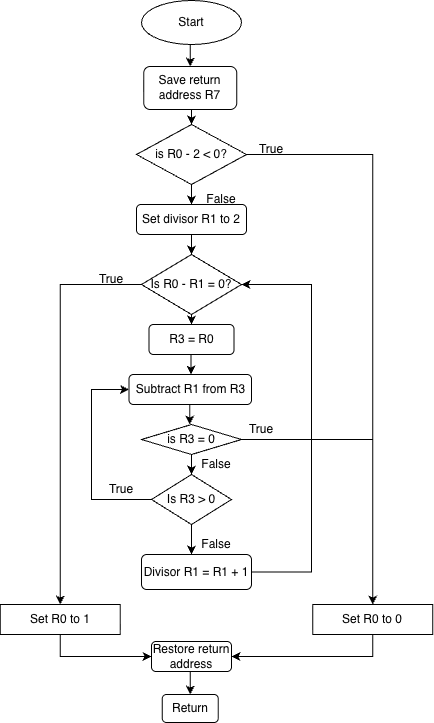

The diagram above was exported from draw.io. Its source (the exported page's mxGraphModel, read from the mxfile embedded in the PNG):
<mxGraphModel dx="996" dy="642" grid="0" gridSize="10" guides="1" tooltips="1" connect="1" arrows="1" fold="1" page="1" pageScale="1" pageWidth="827" pageHeight="1169" math="0" shadow="0">
  <root>
    <mxCell id="WIyWlLk6GJQsqaUBKTNV-0" />
    <mxCell id="WIyWlLk6GJQsqaUBKTNV-1" parent="WIyWlLk6GJQsqaUBKTNV-0" />
    <mxCell id="8feC4pH6PY8dP1pR6QPn-82" edge="1" parent="WIyWlLk6GJQsqaUBKTNV-1" source="8feC4pH6PY8dP1pR6QPn-0" style="edgeStyle=orthogonalEdgeStyle;rounded=0;orthogonalLoop=1;jettySize=auto;html=1;exitX=0.5;exitY=1;exitDx=0;exitDy=0;entryX=0.5;entryY=0;entryDx=0;entryDy=0;" target="8feC4pH6PY8dP1pR6QPn-81">
      <mxGeometry relative="1" as="geometry" />
    </mxCell>
    <mxCell id="8feC4pH6PY8dP1pR6QPn-0" parent="WIyWlLk6GJQsqaUBKTNV-1" style="ellipse;whiteSpace=wrap;html=1;" value="Start" vertex="1">
      <mxGeometry height="44" width="100" x="350" y="66" as="geometry" />
    </mxCell>
    <mxCell id="8feC4pH6PY8dP1pR6QPn-69" edge="1" parent="WIyWlLk6GJQsqaUBKTNV-1" source="8feC4pH6PY8dP1pR6QPn-4" style="edgeStyle=orthogonalEdgeStyle;rounded=0;orthogonalLoop=1;jettySize=auto;html=1;exitX=1;exitY=0.5;exitDx=0;exitDy=0;entryX=0.5;entryY=0;entryDx=0;entryDy=0;" target="8feC4pH6PY8dP1pR6QPn-22">
      <mxGeometry relative="1" as="geometry">
        <mxPoint x="600" y="730" as="targetPoint" />
      </mxGeometry>
    </mxCell>
    <mxCell id="8feC4pH6PY8dP1pR6QPn-4" parent="WIyWlLk6GJQsqaUBKTNV-1" style="rhombus;whiteSpace=wrap;html=1;" value="is R0 - 2 &amp;lt; 0?" vertex="1">
      <mxGeometry height="60" width="110" x="345" y="190" as="geometry" />
    </mxCell>
    <mxCell id="8feC4pH6PY8dP1pR6QPn-10" parent="WIyWlLk6GJQsqaUBKTNV-1" style="text;html=1;whiteSpace=wrap;strokeColor=none;fillColor=none;align=center;verticalAlign=middle;rounded=0;" value="True" vertex="1">
      <mxGeometry height="30" width="60" x="450" y="200" as="geometry" />
    </mxCell>
    <mxCell id="8feC4pH6PY8dP1pR6QPn-12" parent="WIyWlLk6GJQsqaUBKTNV-1" style="rounded=1;whiteSpace=wrap;html=1;" value="Set divisor R1 to 2" vertex="1">
      <mxGeometry height="30" width="110" x="345" y="270" as="geometry" />
    </mxCell>
    <mxCell id="8feC4pH6PY8dP1pR6QPn-13" edge="1" parent="WIyWlLk6GJQsqaUBKTNV-1" source="8feC4pH6PY8dP1pR6QPn-4" style="endArrow=classic;html=1;rounded=0;exitX=0.5;exitY=1;exitDx=0;exitDy=0;entryX=0.5;entryY=0;entryDx=0;entryDy=0;" target="8feC4pH6PY8dP1pR6QPn-12" value="">
      <mxGeometry height="50" relative="1" width="50" as="geometry">
        <mxPoint x="390" y="340" as="sourcePoint" />
        <mxPoint x="440" y="290" as="targetPoint" />
      </mxGeometry>
    </mxCell>
    <mxCell id="8feC4pH6PY8dP1pR6QPn-14" parent="WIyWlLk6GJQsqaUBKTNV-1" style="text;html=1;whiteSpace=wrap;strokeColor=none;fillColor=none;align=center;verticalAlign=middle;rounded=0;" value="False" vertex="1">
      <mxGeometry height="30" width="60" x="400" y="250" as="geometry" />
    </mxCell>
    <mxCell id="8feC4pH6PY8dP1pR6QPn-65" edge="1" parent="WIyWlLk6GJQsqaUBKTNV-1" source="8feC4pH6PY8dP1pR6QPn-19" style="edgeStyle=orthogonalEdgeStyle;rounded=0;orthogonalLoop=1;jettySize=auto;html=1;exitX=0;exitY=0.5;exitDx=0;exitDy=0;entryX=0.5;entryY=0;entryDx=0;entryDy=0;" target="8feC4pH6PY8dP1pR6QPn-23">
      <mxGeometry relative="1" as="geometry" />
    </mxCell>
    <mxCell id="8feC4pH6PY8dP1pR6QPn-19" parent="WIyWlLk6GJQsqaUBKTNV-1" style="rhombus;whiteSpace=wrap;html=1;" value="Is R0 - R1 = 0?" vertex="1">
      <mxGeometry height="60" width="100" x="350" y="320" as="geometry" />
    </mxCell>
    <mxCell id="8feC4pH6PY8dP1pR6QPn-21" edge="1" parent="WIyWlLk6GJQsqaUBKTNV-1" source="8feC4pH6PY8dP1pR6QPn-12" style="endArrow=classic;html=1;rounded=0;exitX=0.5;exitY=1;exitDx=0;exitDy=0;entryX=0.5;entryY=0;entryDx=0;entryDy=0;" target="8feC4pH6PY8dP1pR6QPn-19" value="">
      <mxGeometry height="50" relative="1" width="50" as="geometry">
        <mxPoint x="610" y="340" as="sourcePoint" />
        <mxPoint x="660" y="290" as="targetPoint" />
      </mxGeometry>
    </mxCell>
    <mxCell id="8feC4pH6PY8dP1pR6QPn-80" edge="1" parent="WIyWlLk6GJQsqaUBKTNV-1" source="8feC4pH6PY8dP1pR6QPn-22" style="edgeStyle=orthogonalEdgeStyle;rounded=0;orthogonalLoop=1;jettySize=auto;html=1;exitX=0.5;exitY=1;exitDx=0;exitDy=0;entryX=1;entryY=0.5;entryDx=0;entryDy=0;" target="8feC4pH6PY8dP1pR6QPn-70">
      <mxGeometry relative="1" as="geometry" />
    </mxCell>
    <mxCell id="8feC4pH6PY8dP1pR6QPn-22" parent="WIyWlLk6GJQsqaUBKTNV-1" style="rounded=0;whiteSpace=wrap;html=1;" value="Set R0 to 0" vertex="1">
      <mxGeometry height="30" width="120" x="521.25" y="670" as="geometry" />
    </mxCell>
    <mxCell id="8feC4pH6PY8dP1pR6QPn-79" edge="1" parent="WIyWlLk6GJQsqaUBKTNV-1" source="8feC4pH6PY8dP1pR6QPn-23" style="edgeStyle=orthogonalEdgeStyle;rounded=0;orthogonalLoop=1;jettySize=auto;html=1;exitX=0.5;exitY=1;exitDx=0;exitDy=0;entryX=0;entryY=0.5;entryDx=0;entryDy=0;" target="8feC4pH6PY8dP1pR6QPn-70">
      <mxGeometry relative="1" as="geometry" />
    </mxCell>
    <mxCell id="8feC4pH6PY8dP1pR6QPn-23" parent="WIyWlLk6GJQsqaUBKTNV-1" style="whiteSpace=wrap;html=1;" value="Set R0 to 1" vertex="1">
      <mxGeometry height="30" width="120" x="208.75" y="670" as="geometry" />
    </mxCell>
    <mxCell id="8feC4pH6PY8dP1pR6QPn-25" parent="WIyWlLk6GJQsqaUBKTNV-1" style="text;html=1;whiteSpace=wrap;strokeColor=none;fillColor=none;align=center;verticalAlign=middle;rounded=0;" value="True" vertex="1">
      <mxGeometry height="30" width="60" x="290" y="330" as="geometry" />
    </mxCell>
    <mxCell id="8feC4pH6PY8dP1pR6QPn-26" parent="WIyWlLk6GJQsqaUBKTNV-1" style="rounded=1;whiteSpace=wrap;html=1;" value="&lt;div&gt;&lt;span style=&quot;background-color: transparent; color: light-dark(rgb(0, 0, 0), rgb(255, 255, 255));&quot;&gt;Subtract R1 from R3&lt;/span&gt;&lt;/div&gt;" vertex="1">
      <mxGeometry height="30" width="122.5" x="337.5" y="440" as="geometry" />
    </mxCell>
    <mxCell id="8feC4pH6PY8dP1pR6QPn-27" parent="WIyWlLk6GJQsqaUBKTNV-1" style="rounded=1;whiteSpace=wrap;html=1;" value="R3 = R0" vertex="1">
      <mxGeometry height="30" width="85" x="357.5" y="390" as="geometry" />
    </mxCell>
    <mxCell id="8feC4pH6PY8dP1pR6QPn-77" edge="1" parent="WIyWlLk6GJQsqaUBKTNV-1" source="8feC4pH6PY8dP1pR6QPn-32" style="edgeStyle=orthogonalEdgeStyle;rounded=0;orthogonalLoop=1;jettySize=auto;html=1;exitX=1;exitY=0.5;exitDx=0;exitDy=0;entryX=1;entryY=0.5;entryDx=0;entryDy=0;" target="8feC4pH6PY8dP1pR6QPn-19">
      <mxGeometry relative="1" as="geometry">
        <Array as="points">
          <mxPoint x="520" y="638" />
          <mxPoint x="520" y="350" />
        </Array>
        <mxPoint x="539.9999999999998" y="560" as="targetPoint" />
      </mxGeometry>
    </mxCell>
    <mxCell id="8feC4pH6PY8dP1pR6QPn-32" parent="WIyWlLk6GJQsqaUBKTNV-1" style="rounded=1;whiteSpace=wrap;html=1;" value="Divisor R1 = R1 + 1" vertex="1">
      <mxGeometry height="35" width="110" x="350" y="620" as="geometry" />
    </mxCell>
    <mxCell id="8feC4pH6PY8dP1pR6QPn-35" edge="1" parent="WIyWlLk6GJQsqaUBKTNV-1" source="8feC4pH6PY8dP1pR6QPn-19" style="endArrow=classic;html=1;rounded=0;exitX=0.5;exitY=1;exitDx=0;exitDy=0;" value="">
      <mxGeometry height="50" relative="1" width="50" as="geometry">
        <mxPoint x="370" y="540" as="sourcePoint" />
        <mxPoint x="400" y="390" as="targetPoint" />
      </mxGeometry>
    </mxCell>
    <mxCell id="8feC4pH6PY8dP1pR6QPn-37" edge="1" parent="WIyWlLk6GJQsqaUBKTNV-1" style="endArrow=classic;html=1;rounded=0;exitX=0.5;exitY=1;exitDx=0;exitDy=0;entryX=0.5;entryY=0;entryDx=0;entryDy=0;" value="">
      <mxGeometry height="50" relative="1" width="50" as="geometry">
        <mxPoint x="399.5" y="420" as="sourcePoint" />
        <mxPoint x="399.5" y="440" as="targetPoint" />
      </mxGeometry>
    </mxCell>
    <mxCell id="8feC4pH6PY8dP1pR6QPn-38" edge="1" parent="WIyWlLk6GJQsqaUBKTNV-1" style="endArrow=classic;html=1;rounded=0;exitX=0.5;exitY=1;exitDx=0;exitDy=0;entryX=0.5;entryY=0;entryDx=0;entryDy=0;" value="">
      <mxGeometry height="50" relative="1" width="50" as="geometry">
        <mxPoint x="398.25" y="470" as="sourcePoint" />
        <mxPoint x="398.25" y="490" as="targetPoint" />
      </mxGeometry>
    </mxCell>
    <mxCell id="8feC4pH6PY8dP1pR6QPn-43" parent="WIyWlLk6GJQsqaUBKTNV-1" style="text;html=1;whiteSpace=wrap;strokeColor=none;fillColor=none;align=center;verticalAlign=middle;rounded=0;" value="False" vertex="1">
      <mxGeometry height="20" width="60" x="395" y="520" as="geometry" />
    </mxCell>
    <mxCell id="8feC4pH6PY8dP1pR6QPn-45" parent="WIyWlLk6GJQsqaUBKTNV-1" style="text;html=1;whiteSpace=wrap;strokeColor=none;fillColor=none;align=center;verticalAlign=middle;rounded=0;" value="True" vertex="1">
      <mxGeometry height="30" width="60" x="440" y="480" as="geometry" />
    </mxCell>
    <mxCell id="8feC4pH6PY8dP1pR6QPn-61" edge="1" parent="WIyWlLk6GJQsqaUBKTNV-1" source="8feC4pH6PY8dP1pR6QPn-49" style="edgeStyle=orthogonalEdgeStyle;rounded=0;orthogonalLoop=1;jettySize=auto;html=1;exitX=0.5;exitY=1;exitDx=0;exitDy=0;entryX=0.5;entryY=0;entryDx=0;entryDy=0;" target="8feC4pH6PY8dP1pR6QPn-51">
      <mxGeometry relative="1" as="geometry" />
    </mxCell>
    <mxCell id="8feC4pH6PY8dP1pR6QPn-66" edge="1" parent="WIyWlLk6GJQsqaUBKTNV-1" source="8feC4pH6PY8dP1pR6QPn-49" style="edgeStyle=orthogonalEdgeStyle;rounded=0;orthogonalLoop=1;jettySize=auto;html=1;exitX=1;exitY=0.5;exitDx=0;exitDy=0;entryX=0.5;entryY=0;entryDx=0;entryDy=0;" target="8feC4pH6PY8dP1pR6QPn-22">
      <mxGeometry relative="1" as="geometry" />
    </mxCell>
    <mxCell id="8feC4pH6PY8dP1pR6QPn-49" parent="WIyWlLk6GJQsqaUBKTNV-1" style="rhombus;whiteSpace=wrap;html=1;" value="is R3 = 0" vertex="1">
      <mxGeometry height="30" width="100" x="350" y="490" as="geometry" />
    </mxCell>
    <mxCell id="8feC4pH6PY8dP1pR6QPn-60" edge="1" parent="WIyWlLk6GJQsqaUBKTNV-1" source="8feC4pH6PY8dP1pR6QPn-51" style="edgeStyle=orthogonalEdgeStyle;rounded=0;orthogonalLoop=1;jettySize=auto;html=1;exitX=0;exitY=0.5;exitDx=0;exitDy=0;entryX=0;entryY=0.5;entryDx=0;entryDy=0;" target="8feC4pH6PY8dP1pR6QPn-26">
      <mxGeometry relative="1" as="geometry">
        <Array as="points">
          <mxPoint x="300" y="565" />
          <mxPoint x="300" y="455" />
        </Array>
      </mxGeometry>
    </mxCell>
    <mxCell id="8feC4pH6PY8dP1pR6QPn-51" parent="WIyWlLk6GJQsqaUBKTNV-1" style="rhombus;whiteSpace=wrap;html=1;" value="Is R3 &amp;gt; 0" vertex="1">
      <mxGeometry height="50" width="80" x="360" y="540" as="geometry" />
    </mxCell>
    <mxCell id="8feC4pH6PY8dP1pR6QPn-55" edge="1" parent="WIyWlLk6GJQsqaUBKTNV-1" source="8feC4pH6PY8dP1pR6QPn-51" style="endArrow=classic;html=1;rounded=0;exitX=0.5;exitY=1;exitDx=0;exitDy=0;entryX=0.5;entryY=0;entryDx=0;entryDy=0;" value="">
      <mxGeometry height="50" relative="1" width="50" as="geometry">
        <mxPoint x="370" y="540" as="sourcePoint" />
        <mxPoint x="399.9999999999998" y="620.0000000000002" as="targetPoint" />
      </mxGeometry>
    </mxCell>
    <mxCell id="8feC4pH6PY8dP1pR6QPn-62" parent="WIyWlLk6GJQsqaUBKTNV-1" style="text;html=1;whiteSpace=wrap;strokeColor=none;fillColor=none;align=center;verticalAlign=middle;rounded=0;" value="True" vertex="1">
      <mxGeometry height="30" width="60" x="300" y="540" as="geometry" />
    </mxCell>
    <mxCell id="8feC4pH6PY8dP1pR6QPn-63" parent="WIyWlLk6GJQsqaUBKTNV-1" style="text;html=1;whiteSpace=wrap;strokeColor=none;fillColor=none;align=center;verticalAlign=middle;rounded=0;" value="False" vertex="1">
      <mxGeometry height="20" width="60" x="395" y="600" as="geometry" />
    </mxCell>
    <mxCell id="8feC4pH6PY8dP1pR6QPn-85" edge="1" parent="WIyWlLk6GJQsqaUBKTNV-1" source="8feC4pH6PY8dP1pR6QPn-70" style="edgeStyle=orthogonalEdgeStyle;rounded=0;orthogonalLoop=1;jettySize=auto;html=1;exitX=0.5;exitY=1;exitDx=0;exitDy=0;entryX=0.5;entryY=0;entryDx=0;entryDy=0;" target="8feC4pH6PY8dP1pR6QPn-84">
      <mxGeometry relative="1" as="geometry" />
    </mxCell>
    <mxCell id="8feC4pH6PY8dP1pR6QPn-70" parent="WIyWlLk6GJQsqaUBKTNV-1" style="rounded=1;whiteSpace=wrap;html=1;" value="Restore return address" vertex="1">
      <mxGeometry height="30" width="80" x="360" y="707" as="geometry" />
    </mxCell>
    <mxCell id="8feC4pH6PY8dP1pR6QPn-83" edge="1" parent="WIyWlLk6GJQsqaUBKTNV-1" source="8feC4pH6PY8dP1pR6QPn-81" style="edgeStyle=orthogonalEdgeStyle;rounded=0;orthogonalLoop=1;jettySize=auto;html=1;exitX=0.5;exitY=1;exitDx=0;exitDy=0;entryX=0.5;entryY=0;entryDx=0;entryDy=0;" target="8feC4pH6PY8dP1pR6QPn-4">
      <mxGeometry relative="1" as="geometry" />
    </mxCell>
    <mxCell id="8feC4pH6PY8dP1pR6QPn-81" parent="WIyWlLk6GJQsqaUBKTNV-1" style="rounded=1;whiteSpace=wrap;html=1;" value="Save return address R7" vertex="1">
      <mxGeometry height="43" width="93" x="352.25" y="132" as="geometry" />
    </mxCell>
    <mxCell id="8feC4pH6PY8dP1pR6QPn-84" parent="WIyWlLk6GJQsqaUBKTNV-1" style="rounded=1;whiteSpace=wrap;html=1;" value="Return" vertex="1">
      <mxGeometry height="28" width="56" x="370.75" y="760" as="geometry" />
    </mxCell>
  </root>
</mxGraphModel>